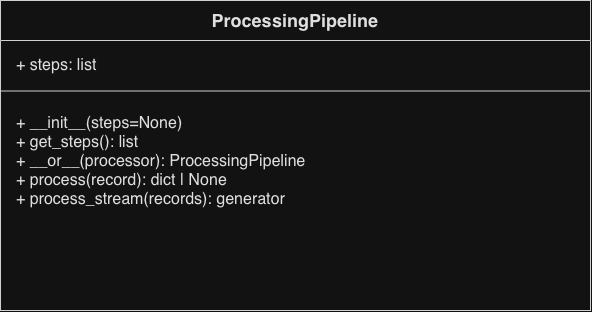

The diagram above was exported from draw.io. Its source (the exported page's mxGraphModel, read from the mxfile embedded in the PNG):
<mxGraphModel dx="1397" dy="972" grid="1" gridSize="10" guides="1" tooltips="1" connect="1" arrows="1" fold="1" page="1" pageScale="1" pageWidth="850" pageHeight="1100" math="0" shadow="0">
  <root>
    <mxCell id="0" />
    <mxCell id="1" parent="0" />
    <mxCell id="pipeline" parent="1" style="swimlane;fontStyle=1;align=center;startSize=40;horizontal=1;rounded=0;html=1;whiteSpace=wrap;fillColor=#FFFFFF;swimlaneFillColor=#FFFFFF;strokeColor=#222222;fontColor=#111111;fontSize=18;container=1;collapsible=0;" value="ProcessingPipeline" vertex="1">
      <mxGeometry height="310" width="590" x="130" y="130" as="geometry" />
    </mxCell>
    <mxCell id="attributes" parent="pipeline" style="text;html=1;align=left;verticalAlign=middle;whiteSpace=wrap;rounded=0;strokeColor=none;fillColor=none;fontColor=#111111;fontSize=16;spacingLeft=10;" value="+ steps: list" vertex="1">
      <mxGeometry height="35" width="580" x="4" y="47" as="geometry" />
    </mxCell>
    <mxCell id="divider" parent="pipeline" style="line;strokeWidth=1;strokeColor=#222222;" value="" vertex="1">
      <mxGeometry height="1" width="590" y="90" as="geometry" />
    </mxCell>
    <mxCell id="methods" parent="pipeline" style="text;html=1;align=left;verticalAlign=top;whiteSpace=wrap;rounded=0;strokeColor=none;fillColor=none;fontColor=#111111;fontSize=16;spacingLeft=10;spacingTop=7;" value="+ __init__(steps=None)&#10;+ get_steps(): list&#10;+ __or__(processor): ProcessingPipeline&#10;+ process(record): dict | None&#10;+ process_stream(records): generator" vertex="1">
      <mxGeometry height="196" width="580" x="4" y="100" as="geometry" />
    </mxCell>
  </root>
</mxGraphModel>